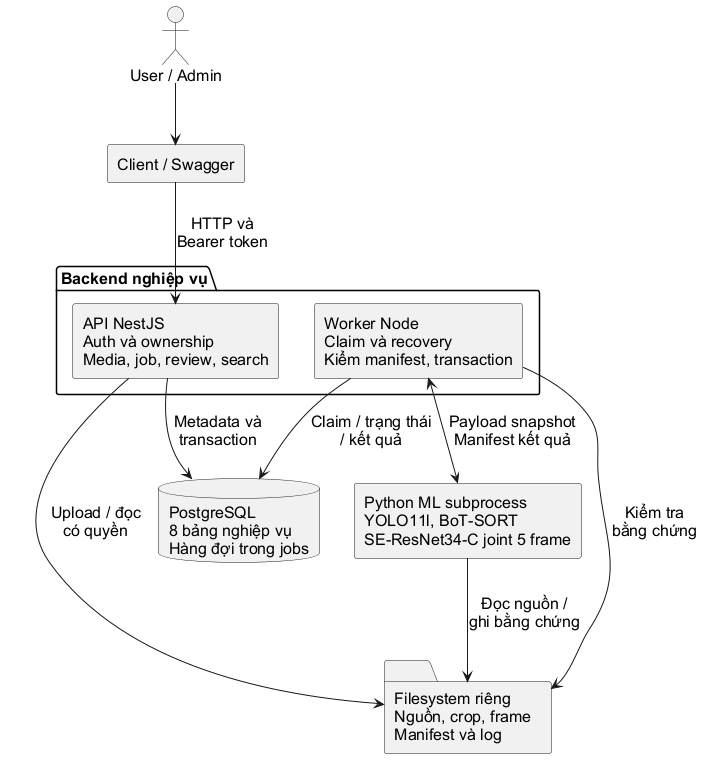

The diagram above was rendered by PlantUML. Its source (embedded in the PNG):
@startuml
skinparam defaultFontName Arial
skinparam defaultFontSize 16
skinparam shadowing false
skinparam backgroundColor white
skinparam componentStyle rectangle
top to bottom direction
actor "User / Admin" as user
component "Client / Swagger" as client
package "Backend nghiệp vụ" {
  component "API NestJS\nAuth và ownership\nMedia, job, review, search" as api
  component "Worker Node\nClaim và recovery\nKiểm manifest, transaction" as worker
}
database "PostgreSQL\n8 bảng nghiệp vụ\nHàng đợi trong jobs" as db
folder "Filesystem riêng\nNguồn, crop, frame\nManifest và log" as files
component "Python ML subprocess\nYOLO11l, BoT-SORT\nSE-ResNet34-C joint 5 frame" as ml
user --> client
client --> api : HTTP và\nBearer token
api --> db : Metadata và\ntransaction
api --> files : Upload / đọc\ncó quyền
worker --> db : Claim / trạng thái\n/ kết quả
worker <--> ml : Payload snapshot\nManifest kết quả
ml --> files : Đọc nguồn /\nghi bằng chứng
worker --> files : Kiểm tra\nbằng chứng
@enduml